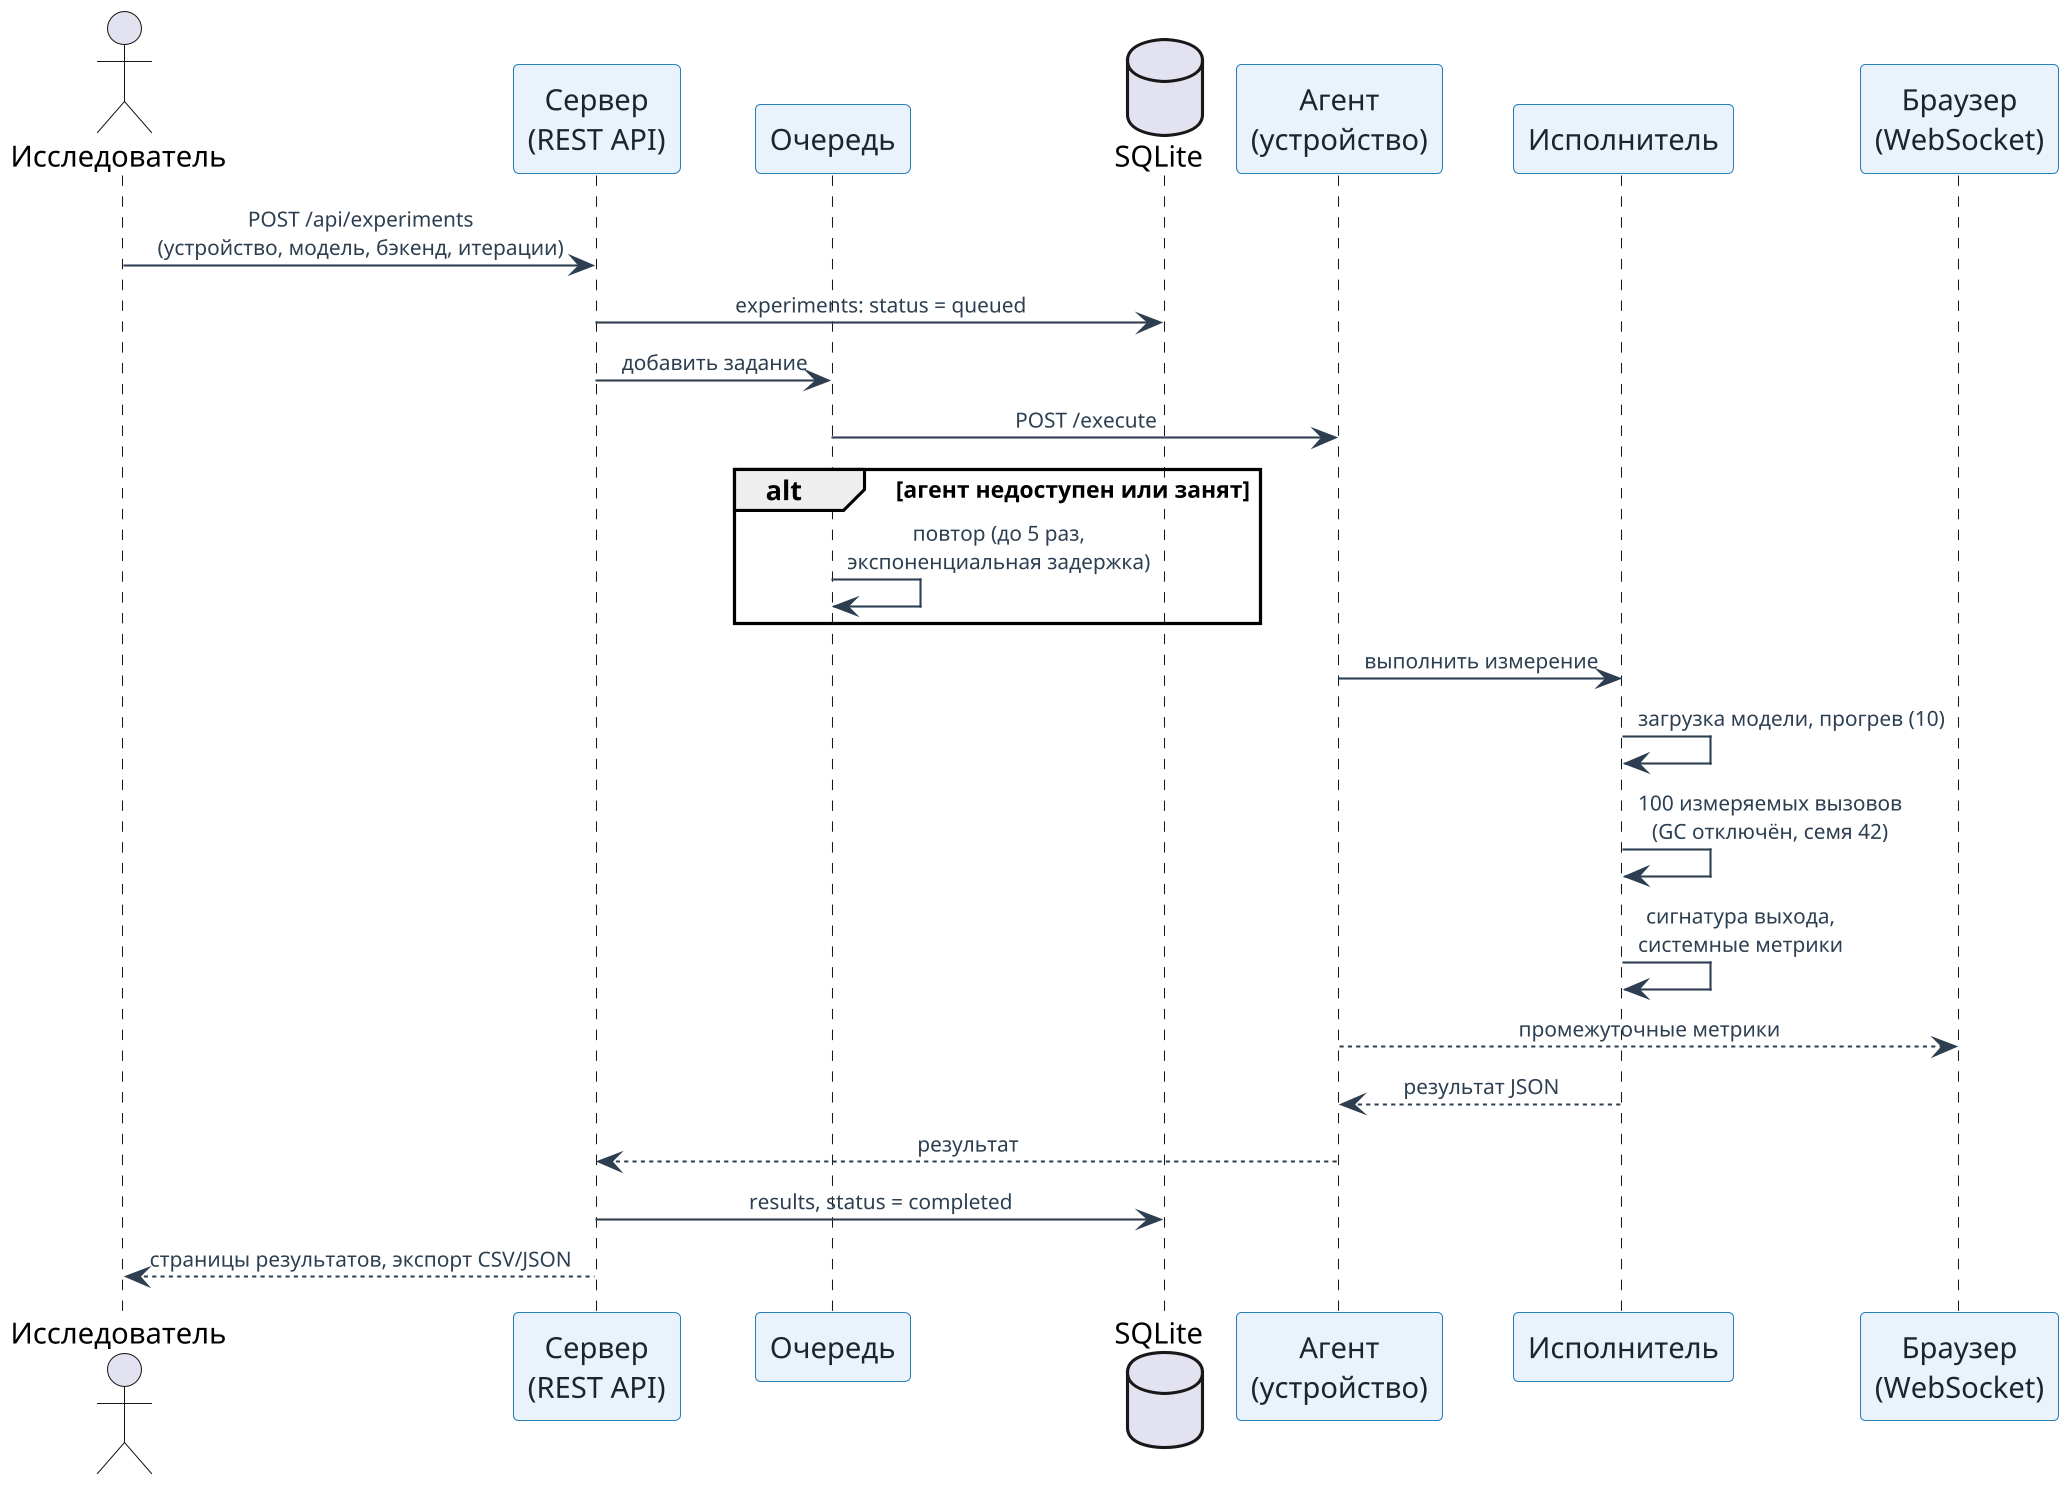

The diagram above was rendered by PlantUML. Its source (embedded in the PNG):
@startuml fig2_experiment_flow
' Рис. 2. Последовательность выполнения эксперимента.
skinparam backgroundColor #FFFFFF
skinparam dpi 200
skinparam sequenceMessageAlign center
skinparam participant {
    BackgroundColor #EAF2FB
    BorderColor #2980B9
    FontColor #1A252F
}
skinparam arrow {
    Color #2C3E50
    FontColor #2C3E50
    FontSize 10
}
skinparam note {
    BackgroundColor #F8F9FA
    BorderColor #7F8C8D
}

actor "Исследователь" as U
participant "Сервер\n(REST API)" as S
participant "Очередь" as Q
database "SQLite" as DB
participant "Агент\n(устройство)" as A
participant "Исполнитель" as E
participant "Браузер\n(WebSocket)" as W

U -> S : POST /api/experiments\n(устройство, модель, бэкенд, итерации)
S -> DB : experiments: status = queued
S -> Q : добавить задание
Q -> A : POST /execute
alt агент недоступен или занят
    Q -> Q : повтор (до 5 раз,\nэкспоненциальная задержка)
end
A -> E : выполнить измерение
E -> E : загрузка модели, прогрев (10)
E -> E : 100 измеряемых вызовов\n(GC отключён, семя 42)
E -> E : сигнатура выхода,\nсистемные метрики
A --> W : промежуточные метрики
E --> A : результат JSON
A --> S : результат
S -> DB : results, status = completed
S --> U : страницы результатов, экспорт CSV/JSON
@enduml